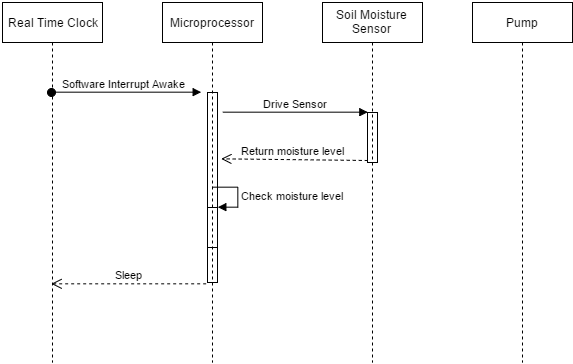

The diagram above was exported from draw.io. Its source (the exported page's mxGraphModel, read from the mxfile embedded in the PNG):
<mxGraphModel dx="1743" dy="842" grid="1" gridSize="10" guides="1" tooltips="1" connect="1" arrows="1" fold="1" page="1" pageScale="1" pageWidth="850" pageHeight="1100" background="#ffffff" math="0" shadow="0">
  <root>
    <mxCell id="0" />
    <mxCell id="1" parent="0" />
    <mxCell id="2" value="Real Time Clock" style="shape=umlLifeline;perimeter=lifelinePerimeter;whiteSpace=wrap;html=1;container=1;collapsible=0;recursiveResize=0;outlineConnect=0;fillColor=none;" vertex="1" parent="1">
      <mxGeometry x="80" y="80" width="100" height="360" as="geometry" />
    </mxCell>
    <mxCell id="3" value="Microprocessor" style="shape=umlLifeline;perimeter=lifelinePerimeter;whiteSpace=wrap;html=1;container=1;collapsible=0;recursiveResize=0;outlineConnect=0;fillColor=none;" vertex="1" parent="1">
      <mxGeometry x="240" y="80" width="100" height="360" as="geometry" />
    </mxCell>
    <mxCell id="4" value="" style="html=1;points=[];perimeter=orthogonalPerimeter;fillColor=none;" vertex="1" parent="3">
      <mxGeometry x="45" y="90" width="10" height="190" as="geometry" />
    </mxCell>
    <mxCell id="5" value="" style="html=1;points=[];perimeter=orthogonalPerimeter;fillColor=none;" vertex="1" parent="3">
      <mxGeometry x="45" y="205" width="10" height="40" as="geometry" />
    </mxCell>
    <mxCell id="6" value="Check moisture level" style="edgeStyle=orthogonalEdgeStyle;html=1;align=left;spacingLeft=2;endArrow=block;rounded=0;entryX=1;entryY=0;" edge="1" parent="3" target="8">
      <mxGeometry relative="1" as="geometry">
        <mxPoint x="50" y="185" as="sourcePoint" />
        <Array as="points">
          <mxPoint x="75" y="185" />
        </Array>
      </mxGeometry>
    </mxCell>
    <mxCell id="7" value="" style="html=1;points=[];perimeter=orthogonalPerimeter;fillColor=none;" vertex="1" parent="1">
      <mxGeometry x="285" y="170" width="10" height="190" as="geometry" />
    </mxCell>
    <mxCell id="8" value="" style="html=1;points=[];perimeter=orthogonalPerimeter;fillColor=none;" vertex="1" parent="1">
      <mxGeometry x="285" y="285" width="10" height="40" as="geometry" />
    </mxCell>
    <mxCell id="9" value="Check moisture level" style="edgeStyle=orthogonalEdgeStyle;html=1;align=left;spacingLeft=2;endArrow=block;rounded=0;entryX=1;entryY=0;" edge="1" target="8" parent="1">
      <mxGeometry x="290.3333333333335" y="264.66666666666674" as="geometry">
        <mxPoint x="290.3333333333335" y="264.66666666666674" as="sourcePoint" />
        <Array as="points">
          <mxPoint x="315" y="265" />
        </Array>
      </mxGeometry>
    </mxCell>
    <mxCell id="10" value="Soil Moisture Sensor" style="shape=umlLifeline;perimeter=lifelinePerimeter;whiteSpace=wrap;html=1;container=1;collapsible=0;recursiveResize=0;outlineConnect=0;fillColor=none;" vertex="1" parent="1">
      <mxGeometry x="400" y="80" width="100" height="360" as="geometry" />
    </mxCell>
    <mxCell id="11" value="" style="html=1;points=[];perimeter=orthogonalPerimeter;fillColor=none;" vertex="1" parent="10">
      <mxGeometry x="45" y="110" width="10" height="50" as="geometry" />
    </mxCell>
    <mxCell id="12" value="" style="html=1;points=[];perimeter=orthogonalPerimeter;fillColor=none;" vertex="1" parent="1">
      <mxGeometry x="445" y="190" width="10" height="50" as="geometry" />
    </mxCell>
    <mxCell id="13" value="Pump" style="shape=umlLifeline;perimeter=lifelinePerimeter;whiteSpace=wrap;html=1;container=1;collapsible=0;recursiveResize=0;outlineConnect=0;fillColor=none;" vertex="1" parent="1">
      <mxGeometry x="550" y="80" width="100" height="360" as="geometry" />
    </mxCell>
    <mxCell id="14" value="Software Interrupt Awake" style="html=1;verticalAlign=bottom;startArrow=oval;startFill=1;endArrow=block;startSize=8;entryX=-0.612;entryY=-0.003;entryPerimeter=0;" edge="1" source="2" target="7" parent="1">
      <mxGeometry x="128.83333333333326" y="169.66666666666674" width="60" as="geometry">
        <mxPoint x="170" y="170" as="sourcePoint" />
        <mxPoint x="230" y="170" as="targetPoint" />
      </mxGeometry>
    </mxCell>
    <mxCell id="15" value="Drive Sensor" style="html=1;verticalAlign=bottom;endArrow=block;entryX=0;entryY=0;exitX=1.58;exitY=0.1;exitPerimeter=0;" edge="1" source="7" target="12" parent="1">
      <mxGeometry x="300.3333333333335" y="189.66666666666674" as="geometry">
        <mxPoint x="290" y="190" as="sourcePoint" />
      </mxGeometry>
    </mxCell>
    <mxCell id="16" value="Return moisture level" style="html=1;verticalAlign=bottom;endArrow=open;dashed=1;endSize=8;exitX=0;exitY=0.95;entryX=1.38;entryY=0.353;entryPerimeter=0;" edge="1" source="12" target="7" parent="1">
      <mxGeometry x="298.66666666666674" y="236.33333333333348" as="geometry">
        <mxPoint x="375" y="266" as="targetPoint" />
      </mxGeometry>
    </mxCell>
    <mxCell id="17" value="Sleep" style="html=1;verticalAlign=bottom;endArrow=open;dashed=1;endSize=8;exitX=-0.12;exitY=1.005;exitPerimeter=0;" edge="1" source="7" target="2" parent="1">
      <mxGeometry x="128.83333333333326" y="361.3333333333335" as="geometry">
        <mxPoint x="280" y="498" as="sourcePoint" />
        <mxPoint x="140" y="498" as="targetPoint" />
      </mxGeometry>
    </mxCell>
  </root>
</mxGraphModel>